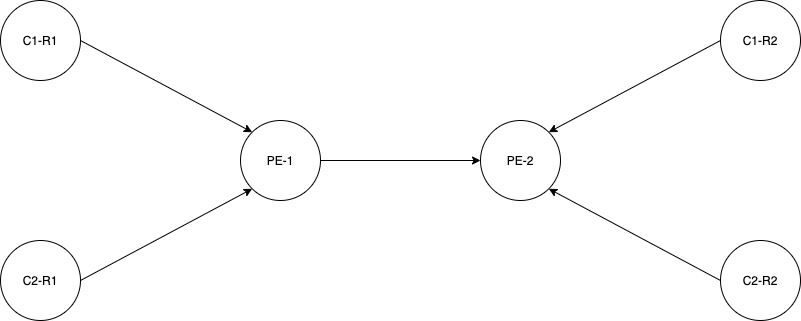

The diagram above was exported from draw.io. Its source (the exported page's mxGraphModel, read from the mxfile embedded in the PNG):
<mxGraphModel dx="933" dy="697" grid="1" gridSize="10" guides="1" tooltips="1" connect="1" arrows="1" fold="1" page="1" pageScale="1" pageWidth="850" pageHeight="1100" math="0" shadow="0">
  <root>
    <mxCell id="0" />
    <mxCell id="1" parent="0" />
    <mxCell id="NN_-hCp7wae__kzDUgN9-1" style="edgeStyle=none;rounded=0;orthogonalLoop=1;jettySize=auto;html=1;exitX=1;exitY=0.5;exitDx=0;exitDy=0;entryX=0;entryY=0.5;entryDx=0;entryDy=0;elbow=vertical;" edge="1" parent="1" source="NN_-hCp7wae__kzDUgN9-2" target="NN_-hCp7wae__kzDUgN9-3">
      <mxGeometry relative="1" as="geometry" />
    </mxCell>
    <mxCell id="NN_-hCp7wae__kzDUgN9-2" value="PE-1" style="ellipse;whiteSpace=wrap;html=1;aspect=fixed;" vertex="1" parent="1">
      <mxGeometry x="265" y="240" width="80" height="80" as="geometry" />
    </mxCell>
    <mxCell id="NN_-hCp7wae__kzDUgN9-3" value="PE-2" style="ellipse;whiteSpace=wrap;html=1;aspect=fixed;" vertex="1" parent="1">
      <mxGeometry x="505" y="240" width="80" height="80" as="geometry" />
    </mxCell>
    <mxCell id="NN_-hCp7wae__kzDUgN9-4" style="edgeStyle=none;rounded=0;orthogonalLoop=1;jettySize=auto;html=1;exitX=1;exitY=0.5;exitDx=0;exitDy=0;entryX=0;entryY=1;entryDx=0;entryDy=0;elbow=vertical;" edge="1" parent="1" source="NN_-hCp7wae__kzDUgN9-5" target="NN_-hCp7wae__kzDUgN9-2">
      <mxGeometry relative="1" as="geometry" />
    </mxCell>
    <mxCell id="NN_-hCp7wae__kzDUgN9-5" value="C2-R1" style="ellipse;whiteSpace=wrap;html=1;aspect=fixed;" vertex="1" parent="1">
      <mxGeometry x="25" y="360" width="80" height="80" as="geometry" />
    </mxCell>
    <mxCell id="NN_-hCp7wae__kzDUgN9-6" style="rounded=0;orthogonalLoop=1;jettySize=auto;html=1;exitX=1;exitY=0.5;exitDx=0;exitDy=0;entryX=0;entryY=0;entryDx=0;entryDy=0;elbow=vertical;" edge="1" parent="1" source="NN_-hCp7wae__kzDUgN9-7" target="NN_-hCp7wae__kzDUgN9-2">
      <mxGeometry relative="1" as="geometry" />
    </mxCell>
    <mxCell id="NN_-hCp7wae__kzDUgN9-7" value="C1-R1" style="ellipse;whiteSpace=wrap;html=1;aspect=fixed;" vertex="1" parent="1">
      <mxGeometry x="25" y="120" width="80" height="80" as="geometry" />
    </mxCell>
    <mxCell id="NN_-hCp7wae__kzDUgN9-8" style="edgeStyle=none;rounded=0;orthogonalLoop=1;jettySize=auto;html=1;exitX=0;exitY=0.5;exitDx=0;exitDy=0;entryX=1;entryY=1;entryDx=0;entryDy=0;elbow=vertical;" edge="1" parent="1" source="NN_-hCp7wae__kzDUgN9-9" target="NN_-hCp7wae__kzDUgN9-3">
      <mxGeometry relative="1" as="geometry" />
    </mxCell>
    <mxCell id="NN_-hCp7wae__kzDUgN9-9" value="C2-R2" style="ellipse;whiteSpace=wrap;html=1;aspect=fixed;" vertex="1" parent="1">
      <mxGeometry x="745" y="360" width="80" height="80" as="geometry" />
    </mxCell>
    <mxCell id="NN_-hCp7wae__kzDUgN9-10" style="edgeStyle=none;rounded=0;orthogonalLoop=1;jettySize=auto;html=1;exitX=0;exitY=0.5;exitDx=0;exitDy=0;entryX=1;entryY=0;entryDx=0;entryDy=0;elbow=vertical;" edge="1" parent="1" source="NN_-hCp7wae__kzDUgN9-11" target="NN_-hCp7wae__kzDUgN9-3">
      <mxGeometry relative="1" as="geometry" />
    </mxCell>
    <mxCell id="NN_-hCp7wae__kzDUgN9-11" value="C1-R2" style="ellipse;whiteSpace=wrap;html=1;aspect=fixed;" vertex="1" parent="1">
      <mxGeometry x="745" y="120" width="80" height="80" as="geometry" />
    </mxCell>
  </root>
</mxGraphModel>